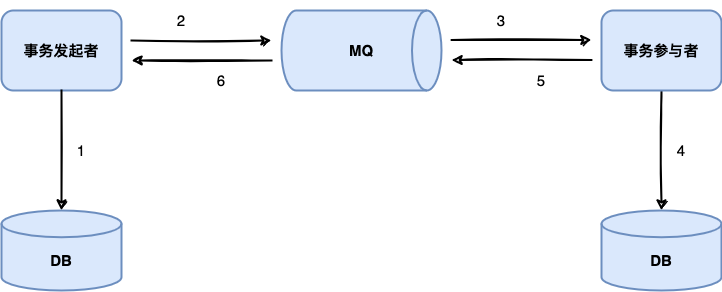

The diagram above was exported from draw.io. Its source (the exported page's mxGraphModel, read from the mxfile embedded in the PNG):
<mxGraphModel dx="946" dy="534" grid="1" gridSize="10" guides="1" tooltips="1" connect="1" arrows="1" fold="1" page="1" pageScale="1" pageWidth="827" pageHeight="1169" math="0" shadow="0">
  <root>
    <mxCell id="0" />
    <mxCell id="1" parent="0" />
    <mxCell id="MFO9K4tf-34YZk9_oQ_L-1" value="事务发起者" style="rounded=1;whiteSpace=wrap;html=1;strokeWidth=2;fillWeight=4;hachureGap=8;hachureAngle=45;fillColor=#dae8fc;sketch=0;strokeColor=#6c8ebf;fontSize=15;fontStyle=1" vertex="1" parent="1">
      <mxGeometry x="40" y="160" width="120" height="80" as="geometry" />
    </mxCell>
    <mxCell id="MFO9K4tf-34YZk9_oQ_L-11" style="edgeStyle=orthogonalEdgeStyle;rounded=0;sketch=1;orthogonalLoop=1;jettySize=auto;html=1;entryX=0.5;entryY=0;entryDx=0;entryDy=0;entryPerimeter=0;strokeWidth=2;" edge="1" parent="1" source="MFO9K4tf-34YZk9_oQ_L-2" target="MFO9K4tf-34YZk9_oQ_L-5">
      <mxGeometry relative="1" as="geometry" />
    </mxCell>
    <mxCell id="MFO9K4tf-34YZk9_oQ_L-2" value="事务参与者" style="rounded=1;whiteSpace=wrap;html=1;strokeWidth=2;fillWeight=4;hachureGap=8;hachureAngle=45;fillColor=#dae8fc;sketch=0;strokeColor=#6c8ebf;fontSize=15;fontStyle=1" vertex="1" parent="1">
      <mxGeometry x="640" y="160" width="120" height="80" as="geometry" />
    </mxCell>
    <mxCell id="MFO9K4tf-34YZk9_oQ_L-3" value="" style="strokeWidth=2;html=1;shape=mxgraph.flowchart.database;whiteSpace=wrap;sketch=0;fillColor=#dae8fc;strokeColor=#6c8ebf;" vertex="1" parent="1">
      <mxGeometry x="40" y="360" width="120" height="80" as="geometry" />
    </mxCell>
    <mxCell id="MFO9K4tf-34YZk9_oQ_L-4" value="MQ" style="strokeWidth=2;html=1;shape=mxgraph.flowchart.direct_data;whiteSpace=wrap;sketch=0;fillColor=#dae8fc;strokeColor=#6c8ebf;fontSize=15;fontStyle=1" vertex="1" parent="1">
      <mxGeometry x="320" y="160" width="160" height="80" as="geometry" />
    </mxCell>
    <mxCell id="MFO9K4tf-34YZk9_oQ_L-5" value="" style="strokeWidth=2;html=1;shape=mxgraph.flowchart.database;whiteSpace=wrap;sketch=0;fillColor=#dae8fc;strokeColor=#6c8ebf;" vertex="1" parent="1">
      <mxGeometry x="640" y="360" width="120" height="80" as="geometry" />
    </mxCell>
    <mxCell id="MFO9K4tf-34YZk9_oQ_L-6" value="" style="endArrow=classic;html=1;rounded=0;strokeWidth=2;sketch=1;" edge="1" parent="1">
      <mxGeometry width="50" height="50" relative="1" as="geometry">
        <mxPoint x="170" y="190" as="sourcePoint" />
        <mxPoint x="310" y="190" as="targetPoint" />
      </mxGeometry>
    </mxCell>
    <mxCell id="MFO9K4tf-34YZk9_oQ_L-7" value="" style="endArrow=classic;html=1;rounded=0;strokeWidth=2;sketch=1;" edge="1" parent="1">
      <mxGeometry width="50" height="50" relative="1" as="geometry">
        <mxPoint x="310" y="210" as="sourcePoint" />
        <mxPoint x="170" y="210" as="targetPoint" />
      </mxGeometry>
    </mxCell>
    <mxCell id="MFO9K4tf-34YZk9_oQ_L-8" value="" style="endArrow=classic;html=1;rounded=0;strokeWidth=2;sketch=1;" edge="1" parent="1">
      <mxGeometry width="50" height="50" relative="1" as="geometry">
        <mxPoint x="490" y="189.5" as="sourcePoint" />
        <mxPoint x="630" y="189.5" as="targetPoint" />
      </mxGeometry>
    </mxCell>
    <mxCell id="MFO9K4tf-34YZk9_oQ_L-9" value="" style="endArrow=classic;html=1;rounded=0;strokeWidth=2;sketch=1;" edge="1" parent="1">
      <mxGeometry width="50" height="50" relative="1" as="geometry">
        <mxPoint x="630" y="209.5" as="sourcePoint" />
        <mxPoint x="490" y="209.5" as="targetPoint" />
      </mxGeometry>
    </mxCell>
    <mxCell id="MFO9K4tf-34YZk9_oQ_L-10" value="" style="endArrow=classic;html=1;rounded=0;strokeWidth=2;sketch=1;entryX=0.5;entryY=0;entryDx=0;entryDy=0;entryPerimeter=0;exitX=0.5;exitY=1;exitDx=0;exitDy=0;" edge="1" parent="1" source="MFO9K4tf-34YZk9_oQ_L-1" target="MFO9K4tf-34YZk9_oQ_L-3">
      <mxGeometry width="50" height="50" relative="1" as="geometry">
        <mxPoint x="100" y="250" as="sourcePoint" />
        <mxPoint x="270" y="280" as="targetPoint" />
      </mxGeometry>
    </mxCell>
    <mxCell id="MFO9K4tf-34YZk9_oQ_L-12" value="3" style="text;html=1;strokeColor=none;fillColor=none;align=center;verticalAlign=middle;whiteSpace=wrap;rounded=0;fontSize=15;" vertex="1" parent="1">
      <mxGeometry x="520" y="150" width="40" height="40" as="geometry" />
    </mxCell>
    <mxCell id="MFO9K4tf-34YZk9_oQ_L-13" value="2" style="text;html=1;strokeColor=none;fillColor=none;align=center;verticalAlign=middle;whiteSpace=wrap;rounded=0;fontSize=15;" vertex="1" parent="1">
      <mxGeometry x="200" y="150" width="40" height="40" as="geometry" />
    </mxCell>
    <mxCell id="MFO9K4tf-34YZk9_oQ_L-14" value="5" style="text;html=1;strokeColor=none;fillColor=none;align=center;verticalAlign=middle;whiteSpace=wrap;rounded=0;fontSize=15;" vertex="1" parent="1">
      <mxGeometry x="560" y="210" width="40" height="40" as="geometry" />
    </mxCell>
    <mxCell id="MFO9K4tf-34YZk9_oQ_L-15" value="1" style="text;html=1;strokeColor=none;fillColor=none;align=center;verticalAlign=middle;whiteSpace=wrap;rounded=0;fontSize=15;" vertex="1" parent="1">
      <mxGeometry x="100" y="280" width="40" height="40" as="geometry" />
    </mxCell>
    <mxCell id="MFO9K4tf-34YZk9_oQ_L-16" value="4" style="text;html=1;strokeColor=none;fillColor=none;align=center;verticalAlign=middle;whiteSpace=wrap;rounded=0;fontSize=15;" vertex="1" parent="1">
      <mxGeometry x="700" y="280" width="40" height="40" as="geometry" />
    </mxCell>
    <mxCell id="MFO9K4tf-34YZk9_oQ_L-17" value="6" style="text;html=1;strokeColor=none;fillColor=none;align=center;verticalAlign=middle;whiteSpace=wrap;rounded=0;fontSize=15;" vertex="1" parent="1">
      <mxGeometry x="240" y="210" width="40" height="40" as="geometry" />
    </mxCell>
    <mxCell id="MFO9K4tf-34YZk9_oQ_L-18" value="DB" style="text;html=1;strokeColor=none;fillColor=none;align=center;verticalAlign=middle;whiteSpace=wrap;rounded=0;fontSize=15;fontStyle=1" vertex="1" parent="1">
      <mxGeometry x="80" y="390" width="40" height="40" as="geometry" />
    </mxCell>
    <mxCell id="MFO9K4tf-34YZk9_oQ_L-19" value="DB" style="text;html=1;strokeColor=none;fillColor=none;align=center;verticalAlign=middle;whiteSpace=wrap;rounded=0;fontSize=15;fontStyle=1" vertex="1" parent="1">
      <mxGeometry x="680" y="390" width="40" height="40" as="geometry" />
    </mxCell>
  </root>
</mxGraphModel>